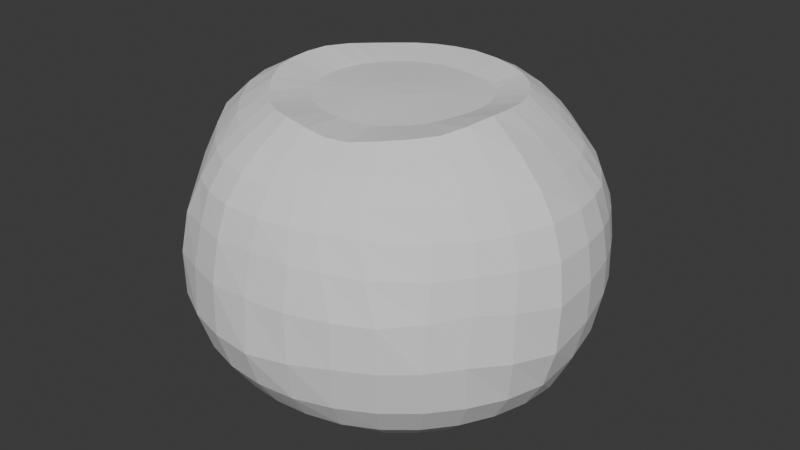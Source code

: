 # Source: blend.blend  (saved by Blender 4.1.24; exported with 4.5.12 LTS)
import bpy
from mathutils import Matrix  # noqa: F401  (used for matrix-valued properties, if any)

bpy.ops.wm.read_factory_settings(use_empty=True)
scene = bpy.context.scene
scene.name = 'Scene'

# ---- world
world_world = bpy.data.worlds.new('World'); scene.world = world_world
world_world.use_nodes = True; world_world.node_tree.nodes.clear()
_N = world_world.node_tree.nodes; _L = world_world.node_tree.links
n0 = _N.new('ShaderNodeOutputWorld'); n0.name = 'World Output'; n0.location = (300, 300)
n1 = _N.new('ShaderNodeBackground'); n1.name = 'Background'; n1.location = (10, 300)
n1.inputs[0].default_value = (0.05088, 0.05088, 0.05088, 1.0)
_L.new(n1.outputs[0], n0.inputs[0])
n0.is_active_output = True
world_world.color = (0.05088, 0.05088, 0.05088)
world_world.use_sun_shadow = False
world_world.sun_shadow_jitter_overblur = 0.0

# ---- meshes
me_x = bpy.data.meshes.new('球体')
me_x.from_pydata([(-0.02674, 0.5656, 0.6767), (-0.05159, 0.8197, 0.5019), (-0.04385, 0.9542, 0.2189), (-0.0402, 0.973, 0.01056), (-0.03778, 0.9559, -0.2046), (-0.03979, 0.8125, -0.5), (0.06656, 0.1147, 0.6588), (0.1219, 0.3631, 0.6463), (0.1239, 0.5203, 0.6859), (0.1283, 0.673, 0.6102), (0.1584, 0.8077, 0.5048), (0.1786, 0.9006, 0.3676), (0.1906, 0.9589, 0.1944), (0.1971, 0.9791, 0.0003812), (0.2108, 0.943, -0.1987), (0.2064, 0.8834, -0.3649), (0.1934, 0.7949, -0.4918), (0.1819, 0.6867, -0.5859), (0.1455, 0.5528, -0.6743), (0.08275, 0.3796, -0.6422), (0.03806, 0.1913, -0.6184), (0.08298, 0.1116, 0.6586), (0.1895, 0.3418, 0.6466), (0.2471, 0.472, 0.6864), (0.3168, 0.5996, 0.5931), (0.3698, 0.6926, 0.4897), (0.3959, 0.787, 0.3598), (0.4218, 0.854, 0.1631), (0.432, 0.8628, -0.01187), (0.4282, 0.8453, -0.1723), (0.4083, 0.8031, -0.3353), (0.3605, 0.7475, -0.4813), (0.3197, 0.6516, -0.5753), (0.25, 0.5266, -0.666), (0.156, 0.36, -0.6403), (0.07466, 0.1802, -0.6184), (0.0968, 0.105, 0.6585), (0.2433, 0.313, 0.6466), (0.3285, 0.4307, 0.6827), (0.4237, 0.5248, 0.5829), (0.488, 0.5895, 0.487), (0.5366, 0.6741, 0.3502), (0.5805, 0.7483, 0.1347), (0.5878, 0.7535, -0.02608), (0.5804, 0.7424, -0.1602), (0.5443, 0.725, -0.3137), (0.4834, 0.6815, -0.4751), (0.4223, 0.5967, -0.5753), (0.3362, 0.4805, -0.666), (0.2206, 0.3254, -0.6403), (0.1084, 0.1622, -0.6184), (0.1083, 0.09562, 0.6585), (0.2905, 0.2743, 0.6466), (0.3957, 0.3755, 0.6827), (0.5083, 0.4486, 0.5773), (0.5807, 0.498, 0.4826), (0.6411, 0.5709, 0.3517), (0.6944, 0.6354, 0.1418), (0.6946, 0.6588, -0.02189), (0.6835, 0.6578, -0.1602), (0.6496, 0.6386, -0.3137), (0.5878, 0.5958, -0.4751), (0.5122, 0.523, -0.5753), (0.4117, 0.4186, -0.666), (0.2774, 0.2788, -0.6403), (0.1379, 0.1379, -0.6184), (0.1177, 0.08414, 0.6585), (0.3293, 0.2271, 0.6466), (0.452, 0.3073, 0.6817), (0.5792, 0.3558, 0.5677), (0.6802, 0.3979, 0.4619), (0.7443, 0.4461, 0.338), (0.7862, 0.4884, 0.1548), (0.7828, 0.5277, -0.00584), (0.7688, 0.5484, -0.155), (0.736, 0.5333, -0.3137), (0.6734, 0.4915, -0.4751), (0.5865, 0.423, -0.5875), (0.4711, 0.3356, -0.6745), (0.3224, 0.2196, -0.6422), (0.1622, 0.1084, -0.6184), (0.1247, 0.07104, 0.6585), (0.3581, 0.1732, 0.6466), (0.4936, 0.2302, 0.6808), (0.6258, 0.2685, 0.5636), (0.7321, 0.2918, 0.4584), (0.8242, 0.3194, 0.3337), (0.8559, 0.3473, 0.1797), (0.8583, 0.3824, 0.0261), (0.8463, 0.4111, -0.1366), (0.8143, 0.3987, -0.3132), (0.7471, 0.3557, -0.4846), (0.6478, 0.2969, -0.6025), (0.5154, 0.2271, -0.6926), (0.3545, 0.1485, -0.6461), (0.1802, 0.07466, -0.6184), (0.129, 0.05683, 0.6585), (0.3758, 0.1148, 0.6466), (0.5195, 0.1471, 0.6798), (0.652, 0.1822, 0.5635), (0.7616, 0.1944, 0.4584), (0.8621, 0.1972, 0.3421), (0.9107, 0.2062, 0.2065), (0.9242, 0.2279, 0.0529), (0.9152, 0.249, -0.1237), (0.8832, 0.2237, -0.3124), (0.8089, 0.1782, -0.5001), (0.6918, 0.1452, -0.6195), (0.5449, 0.109, -0.7051), (0.3753, 0.07466, -0.6475), (0.1913, 0.03806, -0.6184), (0.1299, 0.04144, 0.6586), (0.3819, 0.04763, 0.6472), (0.5348, 0.04523, 0.6863), (0.679, 0.06513, 0.5712), (0.7878, 0.06412, 0.4679), (0.8909, 0.0415, 0.3491), (0.9415, 0.03572, 0.2122), (0.964, 0.03991, 0.0461), (0.957, 0.04862, -0.1507), (0.9143, 0.02845, -0.3379), (0.8313, 0.001166, -0.5119), (0.7071, 1.49e-08, -0.6239), (0.5556, -5.215e-08, -0.7056), (0.3827, -2.235e-08, -0.6475), (0.1951, -1.118e-08, -0.6184), (0.1267, 0.02476, 0.6588), (0.3756, -0.03324, 0.6484), (0.5401, -0.08562, 0.6949), (0.7015, -0.1217, 0.5858), (0.8117, -0.1428, 0.4782), (0.8925, -0.1594, 0.3614), (0.9421, -0.1692, 0.214), (0.9675, -0.1821, 0.02893), (0.9606, -0.1876, -0.1898), (0.9061, -0.1801, -0.3685), (0.8155, -0.1622, -0.5135), (0.6935, -0.1379, -0.6239), (0.5449, -0.1084, -0.7056), (0.3753, -0.07466, -0.6475), (0.1913, -0.03806, -0.6184), (0.1195, 0.007386, 0.6591), (0.3554, -0.1246, 0.6485), (0.5189, -0.2247, 0.6865), (0.6628, -0.2757, 0.5755), (0.7556, -0.3128, 0.4704), (0.8237, -0.3369, 0.36), (0.8664, -0.352, 0.2238), (0.8834, -0.3776, 0.05584), (0.888, -0.3884, -0.1678), (0.8535, -0.3536, -0.3687), (0.7682, -0.3182, -0.5135), (0.6533, -0.2706, -0.6239), (0.5133, -0.2126, -0.7056), (0.3536, -0.1464, -0.6475), (0.1798, -0.07515, -0.6184), (0.1088, -0.009982, 0.6595), (0.3218, -0.2127, 0.6458), (0.4716, -0.3345, 0.6702), (0.5985, -0.3995, 0.5695), (0.6806, -0.452, 0.4687), (0.7439, -0.4706, 0.358), (0.778, -0.4934, 0.2315), (0.7864, -0.5275, 0.07815), (0.7885, -0.5552, -0.1441), (0.7667, -0.5144, -0.3649), (0.6913, -0.4619, -0.5135), (0.5879, -0.3928, -0.6239), (0.4619, -0.3087, -0.7056), (0.3182, -0.2126, -0.6475), (0.1601, -0.1106, -0.6186), (0.09489, -0.02654, 0.66), (0.2756, -0.2788, 0.6443), (0.3979, -0.4276, 0.665), (0.4767, -0.5353, 0.5679), (0.5528, -0.5826, 0.4736), (0.6229, -0.6097, 0.3624), (0.6692, -0.6363, 0.2284), (0.6856, -0.6663, 0.06833), (0.677, -0.6938, -0.147), (0.6524, -0.6536, -0.3649), (0.5879, -0.5879, -0.5135), (0.5, -0.5, -0.6239), (0.3928, -0.3928, -0.7056), (0.2681, -0.2718, -0.6476), (0.1335, -0.1427, -0.619), (0.07831, -0.04145, 0.6605), (0.216, -0.3299, 0.6428), (0.2992, -0.5043, 0.6549), (0.3468, -0.6269, 0.5631), (0.3787, -0.7066, 0.4785), (0.4237, -0.7588, 0.3732), (0.4785, -0.793, 0.2355), (0.5396, -0.8077, 0.05774), (0.5408, -0.8067, -0.1481), (0.5132, -0.7679, -0.3649), (0.4619, -0.6913, -0.5135), (0.3925, -0.5879, -0.6239), (0.3022, -0.4624, -0.705), (0.2043, -0.3218, -0.6478), (0.1014, -0.1699, -0.6194), (0.05969, -0.05395, 0.661), (0.1479, -0.3697, 0.6402), (0.1979, -0.5608, 0.643), (0.2381, -0.6804, 0.5578), (0.2507, -0.7638, 0.4766), (0.2748, -0.8219, 0.378), (0.3217, -0.8635, 0.2451), (0.384, -0.8882, 0.06247), (0.3859, -0.8895, -0.1481), (0.3543, -0.8528, -0.3649), (0.3138, -0.7658, -0.5148), (0.259, -0.6493, -0.6249), (0.1951, -0.5125, -0.7037), (0.1324, -0.3594, -0.6481), (0.06565, -0.1908, -0.6199), (0.03978, -0.06337, 0.6615), (0.07602, -0.3899, 0.6414), (0.1028, -0.5864, 0.6464), (0.1169, -0.7124, 0.5608), (0.1446, -0.796, 0.4766), (0.1569, -0.8577, 0.378), (0.1871, -0.9043, 0.2451), (0.1955, -0.945, 0.05801), (0.2045, -0.9509, -0.1699), (0.1788, -0.9045, -0.3698), (0.1477, -0.8024, -0.5195), (0.1158, -0.6802, -0.6265), (0.08585, -0.5411, -0.7024), (0.05752, -0.3829, -0.6484), (0.02813, -0.2043, -0.6203), (0.01933, -0.06922, 0.6619), (-0.001637, -0.3941, 0.6445), (-0.003299, -0.588, 0.662), (0.0008257, -0.7218, 0.5715), (0.01394, -0.8117, 0.4841), (0.01014, -0.8799, 0.3799), (0.00775, -0.9227, 0.2515), (0.004053, -0.9646, 0.06145), (-0.0002227, -0.9805, -0.1923), (-0.001977, -0.9195, -0.3717), (-0.01141, -0.8117, -0.5222), (-0.01731, -0.6882, -0.6273), (-0.01731, -0.5501, -0.7017), (-0.01588, -0.3918, -0.6487), (-0.00956, -0.2098, -0.6206), (-0.0008604, -0.07122, 0.6622), (-0.07643, -0.3865, 0.6453), (-0.1116, -0.5744, 0.6722), (-0.1306, -0.7107, 0.5845), (-0.1463, -0.8068, 0.4961), (-0.1671, -0.88, 0.3826), (-0.1789, -0.9255, 0.2423), (-0.189, -0.9588, 0.04842), (-0.1911, -0.9612, -0.1906), (-0.1804, -0.9019, -0.3717), (-0.1641, -0.7967, -0.5222), (-0.143, -0.6758, -0.6273), (-0.116, -0.5404, -0.7017), (-0.08532, -0.3859, -0.6488), (-0.04611, -0.2069, -0.6207), (-0.02002, -0.0693, 0.6625), (-0.1463, -0.3651, 0.6455), (-0.2034, -0.5467, 0.6724), (-0.2449, -0.6781, 0.5881), (-0.2831, -0.7705, 0.4993), (-0.3116, -0.8392, 0.3829), (-0.3291, -0.8814, 0.2419), (-0.3558, -0.908, 0.04865), (-0.3743, -0.9056, -0.1906), (-0.3519, -0.8499, -0.3717), (-0.3109, -0.7521, -0.5222), (-0.2638, -0.6391, -0.6273), (-0.211, -0.5116, -0.7017), (-0.1507, -0.3661, -0.6488), (-0.08083, -0.1964, -0.6207), (-0.03743, -0.06362, 0.6627), (-0.2106, -0.3306, 0.6455), (-0.2874, -0.5018, 0.6724), (-0.3432, -0.6256, 0.5881), (-0.3987, -0.7087, 0.4993), (-0.4401, -0.7704, 0.3828), (-0.4993, -0.8085, 0.2211), (-0.5339, -0.8265, 0.024), (-0.5468, -0.8122, -0.1926), (-0.5102, -0.7652, -0.3716), (-0.4462, -0.6798, -0.5222), (-0.3752, -0.5796, -0.6273), (-0.2985, -0.4648, -0.7017), (-0.211, -0.3339, -0.6488), (-0.1128, -0.1793, -0.6207), (-0.05248, -0.0545, 0.6629), (-0.268, -0.2806, 0.647), (-0.3679, -0.4309, 0.6795), (-0.447, -0.5411, 0.5971), (-0.5007, -0.6247, 0.4981), (-0.566, -0.6538, 0.3619), (-0.6503, -0.6531, 0.1986), (-0.7219, -0.6515, -0.0001715), (-0.7185, -0.6362, -0.1793), (-0.6693, -0.6228, -0.3505), (-0.5729, -0.5831, -0.5184), (-0.4796, -0.4996, -0.6265), (-0.3752, -0.4019, -0.7017), (-0.2638, -0.2905, -0.6488), (-0.1409, -0.1563, -0.6207), (-0.06463, -0.04243, 0.663), (-0.3173, -0.2155, 0.65), (-0.4487, -0.328, 0.6947), (-0.5477, -0.4276, 0.6075), (-0.6232, -0.4992, 0.4972), (-0.7131, -0.5079, 0.3343), (-0.8078, -0.4847, 0.1579), (-0.8495, -0.4807, -0.01146), (-0.8365, -0.472, -0.1687), (-0.786, -0.4733, -0.3344), (-0.6909, -0.4579, -0.5084), (-0.5704, -0.3974, -0.6256), (-0.442, -0.3225, -0.7024), (-0.3081, -0.2356, -0.6487), (-0.1638, -0.1274, -0.6206), (-0.07124, -0.02642, 0.6629), (-0.3536, -0.1464, 0.651), (-0.5127, -0.2134, 0.7052), (-0.6433, -0.2805, 0.6204), (-0.7537, -0.3282, 0.5038), (-0.8503, -0.3385, 0.3226), (-0.9102, -0.3341, 0.1457), (-0.9247, -0.3401, -0.01147), (-0.9102, -0.3341, -0.1687), (-0.862, -0.3309, -0.3338), (-0.7799, -0.3062, -0.4804), (-0.6474, -0.2736, -0.62), (-0.4996, -0.2247, -0.7037), (-0.3434, -0.1686, -0.6484), (-0.1808, -0.09259, -0.6203), (-0.07407, -0.00879, 0.6627), (-0.3753, -0.07466, 0.651), (-0.5449, -0.1084, 0.7056), (-0.6935, -0.1379, 0.6239), (-0.8171, -0.1621, 0.5055), (-0.9086, -0.1774, 0.3207), (-0.9556, -0.1844, 0.1457), (-0.9709, -0.1875, -0.01147), (-0.9556, -0.1844, -0.1687), (-0.9102, -0.1754, -0.3113), (-0.829, -0.1613, -0.4594), (-0.6983, -0.138, -0.6118), (-0.5405, -0.1126, -0.7047), (-0.3679, -0.092, -0.6481), (-0.1914, -0.05334, -0.6199), (-0.07287, 0.009796, 0.6625), (-0.3827, 5.215e-08, 0.651), (-0.5556, 1.49e-07, 0.7056), (-0.7071, 2.98e-08, 0.6239), (-0.8328, -0.002143, 0.5055), (-0.9243, -0.01722, 0.3207), (-0.97, -0.02741, 0.1446), (-0.9836, -0.02433, -0.01394), (-0.9674, -0.02326, -0.1704), (-0.9195, -0.0196, -0.312), (-0.8371, -0.005127, -0.4573), (-0.7069, 0.01694, -0.6036), (-0.5556, 0.01509, -0.6969), (-0.3795, -0.007899, -0.6469), (-0.1951, -0.01145, -0.6194), (-0.06758, 0.02864, 0.6622), (-0.3753, 0.07466, 0.651), (-0.5447, 0.1093, 0.7051), (-0.6933, 0.1383, 0.6238), (-0.8171, 0.1578, 0.5055), (-0.9071, 0.1449, 0.3178), (-0.9392, 0.1471, 0.1244), (-0.9453, 0.16, -0.03357), (-0.9302, 0.1581, -0.1812), (-0.886, 0.1521, -0.3149), (-0.8085, 0.1618, -0.4519), (-0.6699, 0.1862, -0.5928), (-0.5301, 0.164, -0.6805), (-0.3771, 0.0927, -0.6439), (-0.1914, 0.03089, -0.619), (-0.05834, 0.04703, 0.6619), (-0.3538, 0.1494, 0.6499), (-0.5085, 0.2341, 0.6941), (-0.6392, 0.2963, 0.613), (-0.7587, 0.3283, 0.5097), (-0.854, 0.3265, 0.3371), (-0.8826, 0.3407, 0.1266), (-0.8818, 0.3602, -0.04839), (-0.8678, 0.3532, -0.2008), (-0.8269, 0.3328, -0.3371), (-0.7438, 0.3244, -0.4713), (-0.5939, 0.326, -0.5984), (-0.4912, 0.2733, -0.6717), (-0.3609, 0.1893, -0.6422), (-0.1806, 0.07187, -0.6187), (-0.04551, 0.06427, 0.6615), (-0.3197, 0.2229, 0.6467), (-0.4555, 0.3508, 0.6782), (-0.56, 0.4435, 0.5949), (-0.6529, 0.4983, 0.5019), (-0.7232, 0.5405, 0.3703), (-0.7571, 0.566, 0.1797), (-0.7793, 0.5687, -0.02254), (-0.7863, 0.5494, -0.2126), (-0.7457, 0.5179, -0.3648), (-0.6634, 0.473, -0.5004), (-0.546, 0.4152, -0.6017), (-0.4531, 0.3452, -0.6714), (-0.3344, 0.2548, -0.6419), (-0.1634, 0.1092, -0.6185), (-0.02962, 0.07973, 0.661), (-0.274, 0.2832, 0.6451), (-0.3932, 0.4361, 0.6707), (-0.4798, 0.5468, 0.5852), (-0.5507, 0.6177, 0.4962), (-0.6029, 0.6696, 0.3712), (-0.631, 0.6965, 0.1987), (-0.6603, 0.6987, -0.001793), (-0.6771, 0.6837, -0.2109), (-0.6428, 0.648, -0.3679), (-0.5754, 0.5812, -0.5025), (-0.4836, 0.4912, -0.6017), (-0.4017, 0.4078, -0.6714), (-0.2967, 0.3007, -0.6419), (-0.1392, 0.1393, -0.6185), (-0.01143, 0.09285, 0.6605), (-0.2175, 0.3295, 0.6451), (-0.3195, 0.4966, 0.6707), (-0.3935, 0.6177, 0.5852), (-0.4491, 0.701, 0.4962), (-0.4907, 0.7624, 0.3773), (-0.5178, 0.7937, 0.2156), (-0.5401, 0.8057, 0.01601), (-0.5466, 0.7908, -0.2109), (-0.5193, 0.7493, -0.3679), (-0.4697, 0.6679, -0.5025), (-0.4076, 0.5536, -0.6017), (-0.3391, 0.4592, -0.6714), (-0.2508, 0.3384, -0.6419), (-0.1098, 0.1635, -0.6185), (0.008213, 0.1032, 0.66), (-0.1475, 0.3631, 0.6449), (-0.2354, 0.5416, 0.6707), (-0.295, 0.6703, 0.5852), (-0.3333, 0.7629, 0.4962), (-0.3618, 0.8317, 0.3796), (-0.3798, 0.8734, 0.2368), (-0.3929, 0.8895, 0.02662), (-0.3978, 0.8703, -0.2109), (-0.3785, 0.8246, -0.3679), (-0.3491, 0.7324, -0.5025), (-0.3208, 0.5999, -0.6017), (-0.2676, 0.4973, -0.6714), (-0.1985, 0.3664, -0.6419), (-0.07639, 0.1815, -0.6185), (0.02837, 0.1104, 0.6595), (-0.06046, 0.3804, 0.6442), (-0.1441, 0.5693, 0.6707), (-0.1881, 0.7027, 0.5852), (-0.2077, 0.801, 0.4962), (-0.2222, 0.874, 0.3796), (-0.2311, 0.919, 0.2383), (-0.2338, 0.9379, 0.02682), (-0.2362, 0.9193, -0.2109), (-0.2257, 0.871, -0.3679), (-0.2106, 0.7892, -0.4962), (-0.1888, 0.6682, -0.603), (-0.1602, 0.5341, -0.6805), (-0.1234, 0.3815, -0.6432), (-0.03884, 0.1918, -0.6184), (0.04811, 0.1143, 0.6591), (0.03327, 0.3791, 0.6446), (-0.05767, 0.712, 0.5949), (-0.04684, 0.9022, 0.3753), (-0.04028, 0.9011, -0.3682), (-0.01183, 0.7, -0.6009), (0.003136, 0.5594, -0.6861), (-0.01402, 0.3851, -0.645), (1.49e-08, 0.1951, -0.6184), (0.1292, 0.2, 0.6527), (0.09359, 0.2075, 0.6532), (0.1585, 0.186, 0.6525), (0.1825, 0.1663, 0.6525), (0.2023, 0.1422, 0.6525), (0.217, 0.1148, 0.6525), (0.226, 0.08498, 0.6525), (0.2279, 0.05221, 0.6527), (0.2218, 0.01562, 0.6532), (0.2079, -0.02346, 0.6539), (0.1867, -0.06314, 0.6547), (0.1586, -0.1011, 0.6556), (0.1247, -0.1348, 0.6563), (0.08639, -0.162, 0.657), (0.04543, -0.1809, 0.6575), (0.003718, -0.1903, 0.6579), (-0.03684, -0.1899, 0.6581), (-0.07458, -0.1802, 0.6582), (-0.1084, -0.1622, 0.6582), (-0.1379, -0.1379, 0.6582), (-0.1622, -0.1084, 0.6582), (-0.1802, -0.07466, 0.6582), (-0.1913, -0.03806, 0.6582), (-0.195, 5.313e-05, 0.6582), (-0.1897, 0.0388, 0.6581), (-0.1747, 0.07678, 0.6579), (-0.1505, 0.1123, 0.6575), (-0.118, 0.1439, 0.657), (-0.07895, 0.17, 0.6563), (-0.03571, 0.1897, 0.6556), (0.009124, 0.2026, 0.6547), (0.05298, 0.2085, 0.6539), (-0.0004395, -0.001117, -0.6185)], [], [(4, 3, 13, 14), (472, 511, 481, 7), (475, 4, 14, 15), (0, 472, 7, 8), (5, 475, 15, 16), (473, 0, 8, 9), (476, 5, 16, 17), (1, 473, 9, 10), (477, 476, 17, 18), (474, 1, 10, 11), (478, 477, 18, 19), (2, 474, 11, 12), (479, 478, 19, 20), (3, 2, 12, 13), (12, 11, 26, 27), (20, 19, 34, 35), (13, 12, 27, 28), (14, 13, 28, 29), (7, 481, 480, 22), (15, 14, 29, 30), (8, 7, 22, 23), (16, 15, 30, 31), (9, 8, 23, 24), (17, 16, 31, 32), (10, 9, 24, 25), (18, 17, 32, 33), (11, 10, 25, 26), (19, 18, 33, 34), (31, 30, 45, 46), (24, 23, 38, 39), (32, 31, 46, 47), (25, 24, 39, 40), (33, 32, 47, 48), (26, 25, 40, 41), (34, 33, 48, 49), (27, 26, 41, 42), (35, 34, 49, 50), (28, 27, 42, 43), (29, 28, 43, 44), (22, 480, 482, 37), (30, 29, 44, 45), (23, 22, 37, 38), (50, 49, 64, 65), (43, 42, 57, 58), (44, 43, 58, 59), (37, 482, 483, 52), (45, 44, 59, 60), (38, 37, 52, 53), (46, 45, 60, 61), (39, 38, 53, 54), (47, 46, 61, 62), (40, 39, 54, 55), (48, 47, 62, 63), (41, 40, 55, 56), (49, 48, 63, 64), (42, 41, 56, 57), (62, 61, 76, 77), (55, 54, 69, 70), (63, 62, 77, 78), (56, 55, 70, 71), (64, 63, 78, 79), (57, 56, 71, 72), (65, 64, 79, 80), (58, 57, 72, 73), (59, 58, 73, 74), (52, 483, 484, 67), (60, 59, 74, 75), (53, 52, 67, 68), (61, 60, 75, 76), (54, 53, 68, 69), (74, 73, 88, 89), (67, 484, 485, 82), (75, 74, 89, 90), (68, 67, 82, 83), (76, 75, 90, 91), (69, 68, 83, 84), (77, 76, 91, 92), (70, 69, 84, 85), (78, 77, 92, 93), (71, 70, 85, 86), (79, 78, 93, 94), (72, 71, 86, 87), (80, 79, 94, 95), (73, 72, 87, 88), (85, 84, 99, 100), (93, 92, 107, 108), (86, 85, 100, 101), (94, 93, 108, 109), (87, 86, 101, 102), (95, 94, 109, 110), (88, 87, 102, 103), (89, 88, 103, 104), (82, 485, 486, 97), (90, 89, 104, 105), (83, 82, 97, 98), (91, 90, 105, 106), (84, 83, 98, 99), (92, 91, 106, 107), (104, 103, 118, 119), (97, 486, 487, 112), (105, 104, 119, 120), (98, 97, 112, 113), (106, 105, 120, 121), (99, 98, 113, 114), (107, 106, 121, 122), (100, 99, 114, 115), (108, 107, 122, 123), (101, 100, 115, 116), (109, 108, 123, 124), (102, 101, 116, 117), (110, 109, 124, 125), (103, 102, 117, 118), (123, 122, 137, 138), (116, 115, 130, 131), (124, 123, 138, 139), (117, 116, 131, 132), (125, 124, 139, 140), (118, 117, 132, 133), (119, 118, 133, 134), (112, 487, 488, 127), (120, 119, 134, 135), (113, 112, 127, 128), (121, 120, 135, 136), (114, 113, 128, 129), (122, 121, 136, 137), (115, 114, 129, 130), (127, 488, 489, 142), (135, 134, 149, 150), (128, 127, 142, 143), (136, 135, 150, 151), (129, 128, 143, 144), (137, 136, 151, 152), (130, 129, 144, 145), (138, 137, 152, 153), (131, 130, 145, 146), (139, 138, 153, 154), (132, 131, 146, 147), (140, 139, 154, 155), (133, 132, 147, 148), (134, 133, 148, 149), (146, 145, 160, 161), (154, 153, 168, 169), (147, 146, 161, 162), (155, 154, 169, 170), (148, 147, 162, 163), (149, 148, 163, 164), (142, 489, 490, 157), (150, 149, 164, 165), (143, 142, 157, 158), (151, 150, 165, 166), (144, 143, 158, 159), (152, 151, 166, 167), (145, 144, 159, 160), (153, 152, 167, 168), (165, 164, 179, 180), (158, 157, 172, 173), (166, 165, 180, 181), (159, 158, 173, 174), (167, 166, 181, 182), (160, 159, 174, 175), (168, 167, 182, 183), (161, 160, 175, 176), (169, 168, 183, 184), (162, 161, 176, 177), (170, 169, 184, 185), (163, 162, 177, 178), (164, 163, 178, 179), (157, 490, 491, 172), (184, 183, 198, 199), (177, 176, 191, 192), (185, 184, 199, 200), (178, 177, 192, 193), (179, 178, 193, 194), (172, 491, 492, 187), (180, 179, 194, 195), (173, 172, 187, 188), (181, 180, 195, 196), (174, 173, 188, 189), (182, 181, 196, 197), (175, 174, 189, 190), (183, 182, 197, 198), (176, 175, 190, 191), (196, 195, 210, 211), (189, 188, 203, 204), (197, 196, 211, 212), (190, 189, 204, 205), (198, 197, 212, 213), (191, 190, 205, 206), (199, 198, 213, 214), (192, 191, 206, 207), (200, 199, 214, 215), (193, 192, 207, 208), (194, 193, 208, 209), (187, 492, 493, 202), (195, 194, 209, 210), (188, 187, 202, 203), (215, 214, 229, 230), (208, 207, 222, 223), (209, 208, 223, 224), (202, 493, 494, 217), (210, 209, 224, 225), (203, 202, 217, 218), (211, 210, 225, 226), (204, 203, 218, 219), (212, 211, 226, 227), (205, 204, 219, 220), (213, 212, 227, 228), (206, 205, 220, 221), (214, 213, 228, 229), (207, 206, 221, 222), (219, 218, 233, 234), (227, 226, 241, 242), (220, 219, 234, 235), (228, 227, 242, 243), (221, 220, 235, 236), (229, 228, 243, 244), (222, 221, 236, 237), (230, 229, 244, 245), (223, 222, 237, 238), (224, 223, 238, 239), (217, 494, 495, 232), (225, 224, 239, 240), (218, 217, 232, 233), (226, 225, 240, 241), (238, 237, 252, 253), (239, 238, 253, 254), (232, 495, 496, 247), (240, 239, 254, 255), (233, 232, 247, 248), (241, 240, 255, 256), (234, 233, 248, 249), (242, 241, 256, 257), (235, 234, 249, 250), (243, 242, 257, 258), (236, 235, 250, 251), (244, 243, 258, 259), (237, 236, 251, 252), (245, 244, 259, 260), (257, 256, 271, 272), (250, 249, 264, 265), (258, 257, 272, 273), (251, 250, 265, 266), (259, 258, 273, 274), (252, 251, 266, 267), (260, 259, 274, 275), (253, 252, 267, 268), (254, 253, 268, 269), (247, 496, 497, 262), (255, 254, 269, 270), (248, 247, 262, 263), (256, 255, 270, 271), (249, 248, 263, 264), (269, 268, 283, 284), (262, 497, 498, 277), (270, 269, 284, 285), (263, 262, 277, 278), (271, 270, 285, 286), (264, 263, 278, 279), (272, 271, 286, 287), (265, 264, 279, 280), (273, 272, 287, 288), (266, 265, 280, 281), (274, 273, 288, 289), (267, 266, 281, 282), (275, 274, 289, 290), (268, 267, 282, 283), (280, 279, 294, 295), (288, 287, 302, 303), (281, 280, 295, 296), (289, 288, 303, 304), (282, 281, 296, 297), (290, 289, 304, 305), (283, 282, 297, 298), (284, 283, 298, 299), (277, 498, 499, 292), (285, 284, 299, 300), (278, 277, 292, 293), (286, 285, 300, 301), (279, 278, 293, 294), (287, 286, 301, 302), (299, 298, 313, 314), (292, 499, 500, 307), (300, 299, 314, 315), (293, 292, 307, 308), (301, 300, 315, 316), (294, 293, 308, 309), (302, 301, 316, 317), (295, 294, 309, 310), (303, 302, 317, 318), (296, 295, 310, 311), (304, 303, 318, 319), (297, 296, 311, 312), (305, 304, 319, 320), (298, 297, 312, 313), (318, 317, 332, 333), (311, 310, 325, 326), (319, 318, 333, 334), (312, 311, 326, 327), (320, 319, 334, 335), (313, 312, 327, 328), (314, 313, 328, 329), (307, 500, 501, 322), (315, 314, 329, 330), (308, 307, 322, 323), (316, 315, 330, 331), (309, 308, 323, 324), (317, 316, 331, 332), (310, 309, 324, 325), (330, 329, 344, 345), (323, 322, 337, 338), (331, 330, 345, 346), (324, 323, 338, 339), (332, 331, 346, 347), (325, 324, 339, 340), (333, 332, 347, 348), (326, 325, 340, 341), (334, 333, 348, 349), (327, 326, 341, 342), (335, 334, 349, 350), (328, 327, 342, 343), (329, 328, 343, 344), (322, 501, 502, 337), (349, 348, 363, 364), (342, 341, 356, 357), (350, 349, 364, 365), (343, 342, 357, 358), (344, 343, 358, 359), (337, 502, 503, 352), (345, 344, 359, 360), (338, 337, 352, 353), (346, 345, 360, 361), (339, 338, 353, 354), (347, 346, 361, 362), (340, 339, 354, 355), (348, 347, 362, 363), (341, 340, 355, 356), (353, 352, 367, 368), (361, 360, 375, 376), (354, 353, 368, 369), (362, 361, 376, 377), (355, 354, 369, 370), (363, 362, 377, 378), (356, 355, 370, 371), (364, 363, 378, 379), (357, 356, 371, 372), (365, 364, 379, 380), (358, 357, 372, 373), (359, 358, 373, 374), (352, 503, 504, 367), (360, 359, 374, 375), (372, 371, 386, 387), (380, 379, 394, 395), (373, 372, 387, 388), (374, 373, 388, 389), (367, 504, 505, 382), (375, 374, 389, 390), (368, 367, 382, 383), (376, 375, 390, 391), (369, 368, 383, 384), (377, 376, 391, 392), (370, 369, 384, 385), (378, 377, 392, 393), (371, 370, 385, 386), (379, 378, 393, 394), (391, 390, 405, 406), (384, 383, 398, 399), (392, 391, 406, 407), (385, 384, 399, 400), (393, 392, 407, 408), (386, 385, 400, 401), (394, 393, 408, 409), (387, 386, 401, 402), (395, 394, 409, 410), (388, 387, 402, 403), (389, 388, 403, 404), (382, 505, 506, 397), (390, 389, 404, 405), (383, 382, 397, 398), (410, 409, 424, 425), (403, 402, 417, 418), (404, 403, 418, 419), (397, 506, 507, 412), (405, 404, 419, 420), (398, 397, 412, 413), (406, 405, 420, 421), (399, 398, 413, 414), (407, 406, 421, 422), (400, 399, 414, 415), (408, 407, 422, 423), (401, 400, 415, 416), (409, 408, 423, 424), (402, 401, 416, 417), (414, 413, 428, 429), (422, 421, 436, 437), (415, 414, 429, 430), (423, 422, 437, 438), (416, 415, 430, 431), (424, 423, 438, 439), (417, 416, 431, 432), (425, 424, 439, 440), (418, 417, 432, 433), (419, 418, 433, 434), (412, 507, 508, 427), (420, 419, 434, 435), (413, 412, 427, 428), (421, 420, 435, 436), (433, 432, 447, 448), (512, 185, 200, 215), (434, 433, 448, 449), (427, 508, 509, 442), (435, 434, 449, 450), (428, 427, 442, 443), (436, 435, 450, 451), (429, 428, 443, 444), (437, 436, 451, 452), (430, 429, 444, 445), (438, 437, 452, 453), (431, 430, 445, 446), (439, 438, 453, 454), (432, 431, 446, 447), (440, 439, 454, 455), (452, 451, 466, 467), (445, 444, 459, 460), (453, 452, 467, 468), (446, 445, 460, 461), (454, 453, 468, 469), (447, 446, 461, 462), (455, 454, 469, 470), (448, 447, 462, 463), (21, 6, 471, 456, 441, 426, 411, 396, 381, 366, 351, 336, 321, 306, 291, 276, 261, 246, 231, 216, 201, 186, 171, 156, 141, 126, 111, 96, 81, 66, 51, 36), (455, 512, 425, 440), (449, 448, 463, 464), (442, 509, 510, 457), (450, 449, 464, 465), (443, 442, 457, 458), (451, 450, 465, 466), (444, 443, 458, 459), (464, 463, 3, 4), (457, 510, 511, 472), (465, 464, 4, 475), (458, 457, 472, 0), (466, 465, 475, 5), (459, 458, 0, 473), (467, 466, 5, 476), (460, 459, 473, 1), (468, 467, 476, 477), (461, 460, 1, 474), (469, 468, 477, 478), (462, 461, 474, 2), (470, 469, 478, 479), (463, 462, 2, 3), (6, 21, 480, 481), (21, 36, 482, 480), (36, 51, 483, 482), (51, 66, 484, 483), (66, 81, 485, 484), (81, 96, 486, 485), (96, 111, 487, 486), (111, 126, 488, 487), (126, 141, 489, 488), (141, 156, 490, 489), (156, 171, 491, 490), (171, 186, 492, 491), (186, 201, 493, 492), (201, 216, 494, 493), (216, 231, 495, 494), (231, 246, 496, 495), (246, 261, 497, 496), (261, 276, 498, 497), (276, 291, 499, 498), (291, 306, 500, 499), (306, 321, 501, 500), (321, 336, 502, 501), (336, 351, 503, 502), (351, 366, 504, 503), (366, 381, 505, 504), (381, 396, 506, 505), (396, 411, 507, 506), (411, 426, 508, 507), (426, 441, 509, 508), (441, 456, 510, 509), (456, 471, 511, 510), (471, 6, 481, 511), (512, 35, 50, 65), (512, 215, 230, 245), (470, 479, 512, 455), (512, 245, 260, 275), (512, 275, 290, 305), (479, 20, 35, 512), (512, 305, 320, 335), (512, 65, 80, 95), (512, 335, 350, 365), (512, 95, 110, 125), (512, 365, 380, 395), (512, 125, 140, 155), (425, 512, 395, 410), (185, 512, 155, 170)])
_uv = me_x.uv_layers.new(name='UV 贴图')
_uv.uv.foreach_set('vector', [0.75, 0.4375, 0.75, 0.5, 0.7188, 0.5, 0.7188, 0.4375, 0.75, 0.875, 0.75, 0.9375, 0.7188, 0.9375, 0.7188, 0.875, 0.75, 0.375, 0.75, 0.4375, 0.7188, 0.4375, 0.7188, 0.375, 0.75, 0.8125, 0.75, 0.875, 0.7188, 0.875, 0.7188, 0.8125, 0.75, 0.3125, 0.75, 0.375, 0.7188, 0.375, 0.7188, 0.3125, 0.75, 0.75, 0.75, 0.8125, 0.7188, 0.8125, 0.7188, 0.75, 0.75, 0.25, 0.75, 0.3125, 0.7188, 0.3125, 0.7188, 0.25, 0.75, 0.6875, 0.75, 0.75, 0.7188, 0.75, 0.7188, 0.6875, 0.75, 0.1875, 0.75, 0.25, 0.7188, 0.25, 0.7188, 0.1875, 0.75, 0.625, 0.75, 0.6875, 0.7188, 0.6875, 0.7188, 0.625, 0.75, 0.125, 0.75, 0.1875, 0.7188, 0.1875, 0.7188, 0.125, 0.75, 0.5625, 0.75, 0.625, 0.7188, 0.625, 0.7188, 0.5625, 0.75, 0.0625, 0.75, 0.125, 0.7188, 0.125, 0.7188, 0.0625, 0.75, 0.5, 0.75, 0.5625, 0.7188, 0.5625, 0.7188, 0.5, 0.7188, 0.5625, 0.7188, 0.625, 0.6875, 0.625, 0.6875, 0.5625, 0.7188, 0.0625, 0.7188, 0.125, 0.6875, 0.125, 0.6875, 0.0625, 0.7188, 0.5, 0.7188, 0.5625, 0.6875, 0.5625, 0.6875, 0.5, 0.7188, 0.4375, 0.7188, 0.5, 0.6875, 0.5, 0.6875, 0.4375, 0.7188, 0.875, 0.7188, 0.9375, 0.6875, 0.9375, 0.6875, 0.875, 0.7188, 0.375, 0.7188, 0.4375, 0.6875, 0.4375, 0.6875, 0.375, 0.7188, 0.8125, 0.7188, 0.875, 0.6875, 0.875, 0.6875, 0.8125, 0.7188, 0.3125, 0.7188, 0.375, 0.6875, 0.375, 0.6875, 0.3125, 0.7188, 0.75, 0.7188, 0.8125, 0.6875, 0.8125, 0.6875, 0.75, 0.7188, 0.25, 0.7188, 0.3125, 0.6875, 0.3125, 0.6875, 0.25, 0.7188, 0.6875, 0.7188, 0.75, 0.6875, 0.75, 0.6875, 0.6875, 0.7188, 0.1875, 0.7188, 0.25, 0.6875, 0.25, 0.6875, 0.1875, 0.7188, 0.625, 0.7188, 0.6875, 0.6875, 0.6875, 0.6875, 0.625, 0.7188, 0.125, 0.7188, 0.1875, 0.6875, 0.1875, 0.6875, 0.125, 0.6875, 0.3125, 0.6875, 0.375, 0.6562, 0.375, 0.6562, 0.3125, 0.6875, 0.75, 0.6875, 0.8125, 0.6562, 0.8125, 0.6562, 0.75, 0.6875, 0.25, 0.6875, 0.3125, 0.6562, 0.3125, 0.6562, 0.25, 0.6875, 0.6875, 0.6875, 0.75, 0.6562, 0.75, 0.6562, 0.6875, 0.6875, 0.1875, 0.6875, 0.25, 0.6562, 0.25, 0.6562, 0.1875, 0.6875, 0.625, 0.6875, 0.6875, 0.6562, 0.6875, 0.6562, 0.625, 0.6875, 0.125, 0.6875, 0.1875, 0.6562, 0.1875, 0.6562, 0.125, 0.6875, 0.5625, 0.6875, 0.625, 0.6562, 0.625, 0.6562, 0.5625, 0.6875, 0.0625, 0.6875, 0.125, 0.6562, 0.125, 0.6562, 0.0625, 0.6875, 0.5, 0.6875, 0.5625, 0.6562, 0.5625, 0.6562, 0.5, 0.6875, 0.4375, 0.6875, 0.5, 0.6562, 0.5, 0.6562, 0.4375, 0.6875, 0.875, 0.6875, 0.9375, 0.6562, 0.9375, 0.6562, 0.875, 0.6875, 0.375, 0.6875, 0.4375, 0.6562, 0.4375, 0.6562, 0.375, 0.6875, 0.8125, 0.6875, 0.875, 0.6562, 0.875, 0.6562, 0.8125, 0.6562, 0.0625, 0.6562, 0.125, 0.625, 0.125, 0.625, 0.0625, 0.6562, 0.5, 0.6562, 0.5625, 0.625, 0.5625, 0.625, 0.5, 0.6562, 0.4375, 0.6562, 0.5, 0.625, 0.5, 0.625, 0.4375, 0.6562, 0.875, 0.6562, 0.9375, 0.625, 0.9375, 0.625, 0.875, 0.6562, 0.375, 0.6562, 0.4375, 0.625, 0.4375, 0.625, 0.375, 0.6562, 0.8125, 0.6562, 0.875, 0.625, 0.875, 0.625, 0.8125, 0.6562, 0.3125, 0.6562, 0.375, 0.625, 0.375, 0.625, 0.3125, 0.6562, 0.75, 0.6562, 0.8125, 0.625, 0.8125, 0.625, 0.75, 0.6562, 0.25, 0.6562, 0.3125, 0.625, 0.3125, 0.625, 0.25, 0.6562, 0.6875, 0.6562, 0.75, 0.625, 0.75, 0.625, 0.6875, 0.6562, 0.1875, 0.6562, 0.25, 0.625, 0.25, 0.625, 0.1875, 0.6562, 0.625, 0.6562, 0.6875, 0.625, 0.6875, 0.625, 0.625, 0.6562, 0.125, 0.6562, 0.1875, 0.625, 0.1875, 0.625, 0.125, 0.6562, 0.5625, 0.6562, 0.625, 0.625, 0.625, 0.625, 0.5625, 0.625, 0.25, 0.625, 0.3125, 0.5938, 0.3125, 0.5938, 0.25, 0.625, 0.6875, 0.625, 0.75, 0.5938, 0.75, 0.5938, 0.6875, 0.625, 0.1875, 0.625, 0.25, 0.5938, 0.25, 0.5938, 0.1875, 0.625, 0.625, 0.625, 0.6875, 0.5938, 0.6875, 0.5938, 0.625, 0.625, 0.125, 0.625, 0.1875, 0.5938, 0.1875, 0.5938, 0.125, 0.625, 0.5625, 0.625, 0.625, 0.5938, 0.625, 0.5938, 0.5625, 0.625, 0.0625, 0.625, 0.125, 0.5938, 0.125, 0.5938, 0.0625, 0.625, 0.5, 0.625, 0.5625, 0.5938, 0.5625, 0.5938, 0.5, 0.625, 0.4375, 0.625, 0.5, 0.5938, 0.5, 0.5938, 0.4375, 0.625, 0.875, 0.625, 0.9375, 0.5938, 0.9375, 0.5938, 0.875, 0.625, 0.375, 0.625, 0.4375, 0.5938, 0.4375, 0.5938, 0.375, 0.625, 0.8125, 0.625, 0.875, 0.5938, 0.875, 0.5938, 0.8125, 0.625, 0.3125, 0.625, 0.375, 0.5938, 0.375, 0.5938, 0.3125, 0.625, 0.75, 0.625, 0.8125, 0.5938, 0.8125, 0.5938, 0.75, 0.5938, 0.4375, 0.5938, 0.5, 0.5625, 0.5, 0.5625, 0.4375, 0.5938, 0.875, 0.5938, 0.9375, 0.5625, 0.9375, 0.5625, 0.875, 0.5938, 0.375, 0.5938, 0.4375, 0.5625, 0.4375, 0.5625, 0.375, 0.5938, 0.8125, 0.5938, 0.875, 0.5625, 0.875, 0.5625, 0.8125, 0.5938, 0.3125, 0.5938, 0.375, 0.5625, 0.375, 0.5625, 0.3125, 0.5938, 0.75, 0.5938, 0.8125, 0.5625, 0.8125, 0.5625, 0.75, 0.5938, 0.25, 0.5938, 0.3125, 0.5625, 0.3125, 0.5625, 0.25, 0.5938, 0.6875, 0.5938, 0.75, 0.5625, 0.75, 0.5625, 0.6875, 0.5938, 0.1875, 0.5938, 0.25, 0.5625, 0.25, 0.5625, 0.1875, 0.5938, 0.625, 0.5938, 0.6875, 0.5625, 0.6875, 0.5625, 0.625, 0.5938, 0.125, 0.5938, 0.1875, 0.5625, 0.1875, 0.5625, 0.125, 0.5938, 0.5625, 0.5938, 0.625, 0.5625, 0.625, 0.5625, 0.5625, 0.5938, 0.0625, 0.5938, 0.125, 0.5625, 0.125, 0.5625, 0.0625, 0.5938, 0.5, 0.5938, 0.5625, 0.5625, 0.5625, 0.5625, 0.5, 0.5625, 0.6875, 0.5625, 0.75, 0.5312, 0.75, 0.5312, 0.6875, 0.5625, 0.1875, 0.5625, 0.25, 0.5312, 0.25, 0.5312, 0.1875, 0.5625, 0.625, 0.5625, 0.6875, 0.5312, 0.6875, 0.5312, 0.625, 0.5625, 0.125, 0.5625, 0.1875, 0.5312, 0.1875, 0.5312, 0.125, 0.5625, 0.5625, 0.5625, 0.625, 0.5312, 0.625, 0.5312, 0.5625, 0.5625, 0.0625, 0.5625, 0.125, 0.5312, 0.125, 0.5312, 0.0625, 0.5625, 0.5, 0.5625, 0.5625, 0.5312, 0.5625, 0.5312, 0.5, 0.5625, 0.4375, 0.5625, 0.5, 0.5312, 0.5, 0.5312, 0.4375, 0.5625, 0.875, 0.5625, 0.9375, 0.5312, 0.9375, 0.5312, 0.875, 0.5625, 0.375, 0.5625, 0.4375, 0.5312, 0.4375, 0.5312, 0.375, 0.5625, 0.8125, 0.5625, 0.875, 0.5312, 0.875, 0.5312, 0.8125, 0.5625, 0.3125, 0.5625, 0.375, 0.5312, 0.375, 0.5312, 0.3125, 0.5625, 0.75, 0.5625, 0.8125, 0.5312, 0.8125, 0.5312, 0.75, 0.5625, 0.25, 0.5625, 0.3125, 0.5312, 0.3125, 0.5312, 0.25, 0.5312, 0.4375, 0.5312, 0.5, 0.5, 0.5, 0.5, 0.4375, 0.5312, 0.875, 0.5312, 0.9375, 0.5, 0.9375, 0.5, 0.875, 0.5312, 0.375, 0.5312, 0.4375, 0.5, 0.4375, 0.5, 0.375, 0.5312, 0.8125, 0.5312, 0.875, 0.5, 0.875, 0.5, 0.8125, 0.5312, 0.3125, 0.5312, 0.375, 0.5, 0.375, 0.5, 0.3125, 0.5312, 0.75, 0.5312, 0.8125, 0.5, 0.8125, 0.5, 0.75, 0.5312, 0.25, 0.5312, 0.3125, 0.5, 0.3125, 0.5, 0.25, 0.5312, 0.6875, 0.5312, 0.75, 0.5, 0.75, 0.5, 0.6875, 0.5312, 0.1875, 0.5312, 0.25, 0.5, 0.25, 0.5, 0.1875, 0.5312, 0.625, 0.5312, 0.6875, 0.5, 0.6875, 0.5, 0.625, 0.5312, 0.125, 0.5312, 0.1875, 0.5, 0.1875, 0.5, 0.125, 0.5312, 0.5625, 0.5312, 0.625, 0.5, 0.625, 0.5, 0.5625, 0.5312, 0.0625, 0.5312, 0.125, 0.5, 0.125, 0.5, 0.0625, 0.5312, 0.5, 0.5312, 0.5625, 0.5, 0.5625, 0.5, 0.5, 0.5, 0.1875, 0.5, 0.25, 0.4688, 0.25, 0.4688, 0.1875, 0.5, 0.625, 0.5, 0.6875, 0.4688, 0.6875, 0.4688, 0.625, 0.5, 0.125, 0.5, 0.1875, 0.4688, 0.1875, 0.4688, 0.125, 0.5, 0.5625, 0.5, 0.625, 0.4688, 0.625, 0.4688, 0.5625, 0.5, 0.0625, 0.5, 0.125, 0.4688, 0.125, 0.4688, 0.0625, 0.5, 0.5, 0.5, 0.5625, 0.4688, 0.5625, 0.4687, 0.5, 0.5, 0.4375, 0.5, 0.5, 0.4687, 0.5, 0.4688, 0.4375, 0.5, 0.875, 0.5, 0.9375, 0.4688, 0.9375, 0.4688, 0.875, 0.5, 0.375, 0.5, 0.4375, 0.4688, 0.4375, 0.4688, 0.375, 0.5, 0.8125, 0.5, 0.875, 0.4688, 0.875, 0.4688, 0.8125, 0.5, 0.3125, 0.5, 0.375, 0.4688, 0.375, 0.4688, 0.3125, 0.5, 0.75, 0.5, 0.8125, 0.4688, 0.8125, 0.4688, 0.75, 0.5, 0.25, 0.5, 0.3125, 0.4688, 0.3125, 0.4688, 0.25, 0.5, 0.6875, 0.5, 0.75, 0.4688, 0.75, 0.4688, 0.6875, 0.4688, 0.875, 0.4688, 0.9375, 0.4375, 0.9375, 0.4375, 0.875, 0.4688, 0.375, 0.4688, 0.4375, 0.4375, 0.4375, 0.4375, 0.375, 0.4688, 0.8125, 0.4688, 0.875, 0.4375, 0.875, 0.4375, 0.8125, 0.4688, 0.3125, 0.4688, 0.375, 0.4375, 0.375, 0.4375, 0.3125, 0.4688, 0.75, 0.4688, 0.8125, 0.4375, 0.8125, 0.4375, 0.75, 0.4688, 0.25, 0.4688, 0.3125, 0.4375, 0.3125, 0.4375, 0.25, 0.4688, 0.6875, 0.4688, 0.75, 0.4375, 0.75, 0.4375, 0.6875, 0.4688, 0.1875, 0.4688, 0.25, 0.4375, 0.25, 0.4375, 0.1875, 0.4688, 0.625, 0.4688, 0.6875, 0.4375, 0.6875, 0.4375, 0.625, 0.4688, 0.125, 0.4688, 0.1875, 0.4375, 0.1875, 0.4375, 0.125, 0.4688, 0.5625, 0.4688, 0.625, 0.4375, 0.625, 0.4375, 0.5625, 0.4688, 0.0625, 0.4688, 0.125, 0.4375, 0.125, 0.4375, 0.0625, 0.4687, 0.5, 0.4688, 0.5625, 0.4375, 0.5625, 0.4375, 0.5, 0.4688, 0.4375, 0.4687, 0.5, 0.4375, 0.5, 0.4375, 0.4375, 0.4375, 0.625, 0.4375, 0.6875, 0.4062, 0.6875, 0.4062, 0.625, 0.4375, 0.125, 0.4375, 0.1875, 0.4062, 0.1875, 0.4062, 0.125, 0.4375, 0.5625, 0.4375, 0.625, 0.4062, 0.625, 0.4062, 0.5625, 0.4375, 0.0625, 0.4375, 0.125, 0.4062, 0.125, 0.4062, 0.0625, 0.4375, 0.5, 0.4375, 0.5625, 0.4062, 0.5625, 0.4062, 0.5, 0.4375, 0.4375, 0.4375, 0.5, 0.4062, 0.5, 0.4062, 0.4375, 0.4375, 0.875, 0.4375, 0.9375, 0.4062, 0.9375, 0.4062, 0.875, 0.4375, 0.375, 0.4375, 0.4375, 0.4062, 0.4375, 0.4062, 0.375, 0.4375, 0.8125, 0.4375, 0.875, 0.4062, 0.875, 0.4062, 0.8125, 0.4375, 0.3125, 0.4375, 0.375, 0.4062, 0.375, 0.4062, 0.3125, 0.4375, 0.75, 0.4375, 0.8125, 0.4062, 0.8125, 0.4062, 0.75, 0.4375, 0.25, 0.4375, 0.3125, 0.4062, 0.3125, 0.4062, 0.25, 0.4375, 0.6875, 0.4375, 0.75, 0.4062, 0.75, 0.4062, 0.6875, 0.4375, 0.1875, 0.4375, 0.25, 0.4062, 0.25, 0.4062, 0.1875, 0.4062, 0.375, 0.4062, 0.4375, 0.375, 0.4375, 0.375, 0.375, 0.4062, 0.8125, 0.4062, 0.875, 0.375, 0.875, 0.375, 0.8125, 0.4062, 0.3125, 0.4062, 0.375, 0.375, 0.375, 0.375, 0.3125, 0.4062, 0.75, 0.4062, 0.8125, 0.375, 0.8125, 0.375, 0.75, 0.4062, 0.25, 0.4062, 0.3125, 0.375, 0.3125, 0.375, 0.25, 0.4062, 0.6875, 0.4062, 0.75, 0.375, 0.75, 0.375, 0.6875, 0.4062, 0.1875, 0.4062, 0.25, 0.375, 0.25, 0.375, 0.1875, 0.4062, 0.625, 0.4062, 0.6875, 0.375, 0.6875, 0.375, 0.625, 0.4062, 0.125, 0.4062, 0.1875, 0.375, 0.1875, 0.375, 0.125, 0.4062, 0.5625, 0.4062, 0.625, 0.375, 0.625, 0.375, 0.5625, 0.4062, 0.0625, 0.4062, 0.125, 0.375, 0.125, 0.375, 0.0625, 0.4062, 0.5, 0.4062, 0.5625, 0.375, 0.5625, 0.375, 0.5, 0.4062, 0.4375, 0.4062, 0.5, 0.375, 0.5, 0.375, 0.4375, 0.4062, 0.875, 0.4062, 0.9375, 0.375, 0.9375, 0.375, 0.875, 0.375, 0.125, 0.375, 0.1875, 0.3438, 0.1875, 0.3438, 0.125, 0.375, 0.5625, 0.375, 0.625, 0.3438, 0.625, 0.3438, 0.5625, 0.375, 0.0625, 0.375, 0.125, 0.3438, 0.125, 0.3438, 0.0625, 0.375, 0.5, 0.375, 0.5625, 0.3438, 0.5625, 0.3437, 0.5, 0.375, 0.4375, 0.375, 0.5, 0.3437, 0.5, 0.3438, 0.4375, 0.375, 0.875, 0.375, 0.9375, 0.3438, 0.9375, 0.3438, 0.875, 0.375, 0.375, 0.375, 0.4375, 0.3438, 0.4375, 0.3438, 0.375, 0.375, 0.8125, 0.375, 0.875, 0.3438, 0.875, 0.3438, 0.8125, 0.375, 0.3125, 0.375, 0.375, 0.3438, 0.375, 0.3438, 0.3125, 0.375, 0.75, 0.375, 0.8125, 0.3438, 0.8125, 0.3438, 0.75, 0.375, 0.25, 0.375, 0.3125, 0.3438, 0.3125, 0.3438, 0.25, 0.375, 0.6875, 0.375, 0.75, 0.3438, 0.75, 0.3438, 0.6875, 0.375, 0.1875, 0.375, 0.25, 0.3438, 0.25, 0.3438, 0.1875, 0.375, 0.625, 0.375, 0.6875, 0.3438, 0.6875, 0.3438, 0.625, 0.3438, 0.3125, 0.3438, 0.375, 0.3125, 0.375, 0.3125, 0.3125, 0.3438, 0.75, 0.3438, 0.8125, 0.3125, 0.8125, 0.3125, 0.75, 0.3438, 0.25, 0.3438, 0.3125, 0.3125, 0.3125, 0.3125, 0.25, 0.3438, 0.6875, 0.3438, 0.75, 0.3125, 0.75, 0.3125, 0.6875, 0.3438, 0.1875, 0.3438, 0.25, 0.3125, 0.25, 0.3125, 0.1875, 0.3438, 0.625, 0.3438, 0.6875, 0.3125, 0.6875, 0.3125, 0.625, 0.3438, 0.125, 0.3438, 0.1875, 0.3125, 0.1875, 0.3125, 0.125, 0.3438, 0.5625, 0.3438, 0.625, 0.3125, 0.625, 0.3125, 0.5625, 0.3438, 0.0625, 0.3438, 0.125, 0.3125, 0.125, 0.3125, 0.0625, 0.3437, 0.5, 0.3438, 0.5625, 0.3125, 0.5625, 0.3125, 0.5, 0.3438, 0.4375, 0.3437, 0.5, 0.3125, 0.5, 0.3125, 0.4375, 0.3438, 0.875, 0.3438, 0.9375, 0.3125, 0.9375, 0.3125, 0.875, 0.3438, 0.375, 0.3438, 0.4375, 0.3125, 0.4375, 0.3125, 0.375, 0.3438, 0.8125, 0.3438, 0.875, 0.3125, 0.875, 0.3125, 0.8125, 0.3125, 0.0625, 0.3125, 0.125, 0.2812, 0.125, 0.2812, 0.0625, 0.3125, 0.5, 0.3125, 0.5625, 0.2812, 0.5625, 0.2812, 0.5, 0.3125, 0.4375, 0.3125, 0.5, 0.2812, 0.5, 0.2812, 0.4375, 0.3125, 0.875, 0.3125, 0.9375, 0.2812, 0.9375, 0.2812, 0.875, 0.3125, 0.375, 0.3125, 0.4375, 0.2812, 0.4375, 0.2812, 0.375, 0.3125, 0.8125, 0.3125, 0.875, 0.2812, 0.875, 0.2812, 0.8125, 0.3125, 0.3125, 0.3125, 0.375, 0.2812, 0.375, 0.2812, 0.3125, 0.3125, 0.75, 0.3125, 0.8125, 0.2812, 0.8125, 0.2812, 0.75, 0.3125, 0.25, 0.3125, 0.3125, 0.2812, 0.3125, 0.2812, 0.25, 0.3125, 0.6875, 0.3125, 0.75, 0.2812, 0.75, 0.2812, 0.6875, 0.3125, 0.1875, 0.3125, 0.25, 0.2812, 0.25, 0.2812, 0.1875, 0.3125, 0.625, 0.3125, 0.6875, 0.2812, 0.6875, 0.2812, 0.625, 0.3125, 0.125, 0.3125, 0.1875, 0.2812, 0.1875, 0.2812, 0.125, 0.3125, 0.5625, 0.3125, 0.625, 0.2812, 0.625, 0.2812, 0.5625, 0.2812, 0.75, 0.2812, 0.8125, 0.25, 0.8125, 0.25, 0.75, 0.2812, 0.25, 0.2812, 0.3125, 0.25, 0.3125, 0.25, 0.25, 0.2812, 0.6875, 0.2812, 0.75, 0.25, 0.75, 0.25, 0.6875, 0.2812, 0.1875, 0.2812, 0.25, 0.25, 0.25, 0.25, 0.1875, 0.2812, 0.625, 0.2812, 0.6875, 0.25, 0.6875, 0.25, 0.625, 0.2812, 0.125, 0.2812, 0.1875, 0.25, 0.1875, 0.25, 0.125, 0.2812, 0.5625, 0.2812, 0.625, 0.25, 0.625, 0.25, 0.5625, 0.2812, 0.0625, 0.2812, 0.125, 0.25, 0.125, 0.25, 0.0625, 0.2812, 0.5, 0.2812, 0.5625, 0.25, 0.5625, 0.25, 0.5, 0.2812, 0.4375, 0.2812, 0.5, 0.25, 0.5, 0.25, 0.4375, 0.2812, 0.875, 0.2812, 0.9375, 0.25, 0.9375, 0.25, 0.875, 0.2812, 0.375, 0.2812, 0.4375, 0.25, 0.4375, 0.25, 0.375, 0.2812, 0.8125, 0.2812, 0.875, 0.25, 0.875, 0.25, 0.8125, 0.2812, 0.3125, 0.2812, 0.375, 0.25, 0.375, 0.25, 0.3125, 0.25, 0.5, 0.25, 0.5625, 0.2188, 0.5625, 0.2187, 0.5, 0.25, 0.4375, 0.25, 0.5, 0.2187, 0.5, 0.2188, 0.4375, 0.25, 0.875, 0.25, 0.9375, 0.2188, 0.9375, 0.2188, 0.875, 0.25, 0.375, 0.25, 0.4375, 0.2188, 0.4375, 0.2188, 0.375, 0.25, 0.8125, 0.25, 0.875, 0.2188, 0.875, 0.2188, 0.8125, 0.25, 0.3125, 0.25, 0.375, 0.2188, 0.375, 0.2188, 0.3125, 0.25, 0.75, 0.25, 0.8125, 0.2188, 0.8125, 0.2188, 0.75, 0.25, 0.25, 0.25, 0.3125, 0.2188, 0.3125, 0.2188, 0.25, 0.25, 0.6875, 0.25, 0.75, 0.2188, 0.75, 0.2188, 0.6875, 0.25, 0.1875, 0.25, 0.25, 0.2188, 0.25, 0.2188, 0.1875, 0.25, 0.625, 0.25, 0.6875, 0.2188, 0.6875, 0.2188, 0.625, 0.25, 0.125, 0.25, 0.1875, 0.2188, 0.1875, 0.2188, 0.125, 0.25, 0.5625, 0.25, 0.625, 0.2188, 0.625, 0.2188, 0.5625, 0.25, 0.0625, 0.25, 0.125, 0.2188, 0.125, 0.2188, 0.0625, 0.2188, 0.25, 0.2188, 0.3125, 0.1875, 0.3125, 0.1875, 0.25, 0.2188, 0.6875, 0.2188, 0.75, 0.1875, 0.75, 0.1875, 0.6875, 0.2188, 0.1875, 0.2188, 0.25, 0.1875, 0.25, 0.1875, 0.1875, 0.2188, 0.625, 0.2188, 0.6875, 0.1875, 0.6875, 0.1875, 0.625, 0.2188, 0.125, 0.2188, 0.1875, 0.1875, 0.1875, 0.1875, 0.125, 0.2188, 0.5625, 0.2188, 0.625, 0.1875, 0.625, 0.1875, 0.5625, 0.2188, 0.0625, 0.2188, 0.125, 0.1875, 0.125, 0.1875, 0.0625, 0.2187, 0.5, 0.2188, 0.5625, 0.1875, 0.5625, 0.1875, 0.5, 0.2188, 0.4375, 0.2187, 0.5, 0.1875, 0.5, 0.1875, 0.4375, 0.2188, 0.875, 0.2188, 0.9375, 0.1875, 0.9375, 0.1875, 0.875, 0.2188, 0.375, 0.2188, 0.4375, 0.1875, 0.4375, 0.1875, 0.375, 0.2188, 0.8125, 0.2188, 0.875, 0.1875, 0.875, 0.1875, 0.8125, 0.2188, 0.3125, 0.2188, 0.375, 0.1875, 0.375, 0.1875, 0.3125, 0.2188, 0.75, 0.2188, 0.8125, 0.1875, 0.8125, 0.1875, 0.75, 0.1875, 0.4375, 0.1875, 0.5, 0.1562, 0.5, 0.1562, 0.4375, 0.1875, 0.875, 0.1875, 0.9375, 0.1563, 0.9375, 0.1562, 0.875, 0.1875, 0.375, 0.1875, 0.4375, 0.1562, 0.4375, 0.1563, 0.375, 0.1875, 0.8125, 0.1875, 0.875, 0.1562, 0.875, 0.1562, 0.8125, 0.1875, 0.3125, 0.1875, 0.375, 0.1563, 0.375, 0.1562, 0.3125, 0.1875, 0.75, 0.1875, 0.8125, 0.1562, 0.8125, 0.1563, 0.75, 0.1875, 0.25, 0.1875, 0.3125, 0.1562, 0.3125, 0.1563, 0.25, 0.1875, 0.6875, 0.1875, 0.75, 0.1563, 0.75, 0.1562, 0.6875, 0.1875, 0.1875, 0.1875, 0.25, 0.1563, 0.25, 0.1562, 0.1875, 0.1875, 0.625, 0.1875, 0.6875, 0.1562, 0.6875, 0.1563, 0.625, 0.1875, 0.125, 0.1875, 0.1875, 0.1562, 0.1875, 0.1562, 0.125, 0.1875, 0.5625, 0.1875, 0.625, 0.1563, 0.625, 0.1562, 0.5625, 0.1875, 0.0625, 0.1875, 0.125, 0.1562, 0.125, 0.1563, 0.0625, 0.1875, 0.5, 0.1875, 0.5625, 0.1562, 0.5625, 0.1562, 0.5, 0.1562, 0.6875, 0.1563, 0.75, 0.125, 0.75, 0.125, 0.6875, 0.1562, 0.1875, 0.1563, 0.25, 0.125, 0.25, 0.125, 0.1875, 0.1563, 0.625, 0.1562, 0.6875, 0.125, 0.6875, 0.125, 0.625, 0.1562, 0.125, 0.1562, 0.1875, 0.125, 0.1875, 0.125, 0.125, 0.1562, 0.5625, 0.1563, 0.625, 0.125, 0.625, 0.125, 0.5625, 0.1563, 0.0625, 0.1562, 0.125, 0.125, 0.125, 0.125, 0.0625, 0.1562, 0.5, 0.1562, 0.5625, 0.125, 0.5625, 0.125, 0.5, 0.1562, 0.4375, 0.1562, 0.5, 0.125, 0.5, 0.125, 0.4375, 0.1562, 0.875, 0.1563, 0.9375, 0.125, 0.9375, 0.125, 0.875, 0.1563, 0.375, 0.1562, 0.4375, 0.125, 0.4375, 0.125, 0.375, 0.1562, 0.8125, 0.1562, 0.875, 0.125, 0.875, 0.125, 0.8125, 0.1562, 0.3125, 0.1563, 0.375, 0.125, 0.375, 0.125, 0.3125, 0.1563, 0.75, 0.1562, 0.8125, 0.125, 0.8125, 0.125, 0.75, 0.1563, 0.25, 0.1562, 0.3125, 0.125, 0.3125, 0.125, 0.25, 0.125, 0.4375, 0.125, 0.5, 0.09375, 0.5, 0.09375, 0.4375, 0.125, 0.875, 0.125, 0.9375, 0.09375, 0.9375, 0.09375, 0.875, 0.125, 0.375, 0.125, 0.4375, 0.09375, 0.4375, 0.09375, 0.375, 0.125, 0.8125, 0.125, 0.875, 0.09375, 0.875, 0.09375, 0.8125, 0.125, 0.3125, 0.125, 0.375, 0.09375, 0.375, 0.09375, 0.3125, 0.125, 0.75, 0.125, 0.8125, 0.09375, 0.8125, 0.09375, 0.75, 0.125, 0.25, 0.125, 0.3125, 0.09375, 0.3125, 0.09375, 0.25, 0.125, 0.6875, 0.125, 0.75, 0.09375, 0.75, 0.09375, 0.6875, 0.125, 0.1875, 0.125, 0.25, 0.09375, 0.25, 0.09375, 0.1875, 0.125, 0.625, 0.125, 0.6875, 0.09375, 0.6875, 0.09375, 0.625, 0.125, 0.125, 0.125, 0.1875, 0.09375, 0.1875, 0.09375, 0.125, 0.125, 0.5625, 0.125, 0.625, 0.09375, 0.625, 0.09375, 0.5625, 0.125, 0.0625, 0.125, 0.125, 0.09375, 0.125, 0.09375, 0.0625, 0.125, 0.5, 0.125, 0.5625, 0.09375, 0.5625, 0.09375, 0.5, 0.09375, 0.1875, 0.09375, 0.25, 0.0625, 0.25, 0.0625, 0.1875, 0.09375, 0.625, 0.09375, 0.6875, 0.0625, 0.6875, 0.0625, 0.625, 0.09375, 0.125, 0.09375, 0.1875, 0.0625, 0.1875, 0.0625, 0.125, 0.09375, 0.5625, 0.09375, 0.625, 0.0625, 0.625, 0.0625, 0.5625, 0.09375, 0.0625, 0.09375, 0.125, 0.0625, 0.125, 0.0625, 0.0625, 0.09375, 0.5, 0.09375, 0.5625, 0.0625, 0.5625, 0.0625, 0.5, 0.09375, 0.4375, 0.09375, 0.5, 0.0625, 0.5, 0.0625, 0.4375, 0.09375, 0.875, 0.09375, 0.9375, 0.0625, 0.9375, 0.0625, 0.875, 0.09375, 0.375, 0.09375, 0.4375, 0.0625, 0.4375, 0.0625, 0.375, 0.09375, 0.8125, 0.09375, 0.875, 0.0625, 0.875, 0.0625, 0.8125, 0.09375, 0.3125, 0.09375, 0.375, 0.0625, 0.375, 0.0625, 0.3125, 0.09375, 0.75, 0.09375, 0.8125, 0.0625, 0.8125, 0.0625, 0.75, 0.09375, 0.25, 0.09375, 0.3125, 0.0625, 0.3125, 0.0625, 0.25, 0.09375, 0.6875, 0.09375, 0.75, 0.0625, 0.75, 0.0625, 0.6875, 0.0625, 0.375, 0.0625, 0.4375, 0.03125, 0.4375, 0.03125, 0.375, 0.0625, 0.8125, 0.0625, 0.875, 0.03125, 0.875, 0.03125, 0.8125, 0.0625, 0.3125, 0.0625, 0.375, 0.03125, 0.375, 0.03125, 0.3125, 0.0625, 0.75, 0.0625, 0.8125, 0.03125, 0.8125, 0.03125, 0.75, 0.0625, 0.25, 0.0625, 0.3125, 0.03125, 0.3125, 0.03125, 0.25, 0.0625, 0.6875, 0.0625, 0.75, 0.03125, 0.75, 0.03125, 0.6875, 0.0625, 0.1875, 0.0625, 0.25, 0.03125, 0.25, 0.03125, 0.1875, 0.0625, 0.625, 0.0625, 0.6875, 0.03125, 0.6875, 0.03125, 0.625, 0.0625, 0.125, 0.0625, 0.1875, 0.03125, 0.1875, 0.03125, 0.125, 0.0625, 0.5625, 0.0625, 0.625, 0.03125, 0.625, 0.03125, 0.5625, 0.0625, 0.0625, 0.0625, 0.125, 0.03125, 0.125, 0.03125, 0.0625, 0.0625, 0.5, 0.0625, 0.5625, 0.03125, 0.5625, 0.03125, 0.5, 0.0625, 0.4375, 0.0625, 0.5, 0.03125, 0.5, 0.03125, 0.4375, 0.0625, 0.875, 0.0625, 0.9375, 0.03125, 0.9375, 0.03125, 0.875, 0.03125, 0.125, 0.03125, 0.1875, 0.0, 0.1875, 0.0, 0.125, 0.03125, 0.5625, 0.03125, 0.625, 0.0, 0.625, 0.0, 0.5625, 0.03125, 0.0625, 0.03125, 0.125, 0.0, 0.125, 0.0, 0.0625, 0.03125, 0.5, 0.03125, 0.5625, 0.0, 0.5625, 0.0, 0.5, 0.03125, 0.4375, 0.03125, 0.5, 0.0, 0.5, 0.0, 0.4375, 0.03125, 0.875, 0.03125, 0.9375, 0.0, 0.9375, 0.0, 0.875, 0.03125, 0.375, 0.03125, 0.4375, 0.0, 0.4375, 0.0, 0.375, 0.03125, 0.8125, 0.03125, 0.875, 0.0, 0.875, 0.0, 0.8125, 0.03125, 0.3125, 0.03125, 0.375, 0.0, 0.375, 0.0, 0.3125, 0.03125, 0.75, 0.03125, 0.8125, 0.0, 0.8125, 0.0, 0.75, 0.03125, 0.25, 0.03125, 0.3125, 0.0, 0.3125, 0.0, 0.25, 0.03125, 0.6875, 0.03125, 0.75, 0.0, 0.75, 0.0, 0.6875, 0.03125, 0.1875, 0.03125, 0.25, 0.0, 0.25, 0.0, 0.1875, 0.03125, 0.625, 0.03125, 0.6875, 0.0, 0.6875, 0.0, 0.625, 1.0, 0.8125, 1.0, 0.875, 0.9687, 0.875, 0.9687, 0.8125, 1.0, 0.3125, 1.0, 0.375, 0.9688, 0.375, 0.9687, 0.3125, 1.0, 0.75, 1.0, 0.8125, 0.9687, 0.8125, 0.9688, 0.75, 1.0, 0.25, 1.0, 0.3125, 0.9687, 0.3125, 0.9688, 0.25, 1.0, 0.6875, 1.0, 0.75, 0.9688, 0.75, 0.9687, 0.6875, 1.0, 0.1875, 1.0, 0.25, 0.9688, 0.25, 0.9687, 0.1875, 1.0, 0.625, 1.0, 0.6875, 0.9687, 0.6875, 0.9688, 0.625, 1.0, 0.125, 1.0, 0.1875, 0.9687, 0.1875, 0.9687, 0.125, 1.0, 0.5625, 1.0, 0.625, 0.9688, 0.625, 0.9687, 0.5625, 1.0, 0.0625, 1.0, 0.125, 0.9687, 0.125, 0.9688, 0.0625, 1.0, 0.5, 1.0, 0.5625, 0.9687, 0.5625, 0.9687, 0.5, 1.0, 0.4375, 1.0, 0.5, 0.9687, 0.5, 0.9687, 0.4375, 1.0, 0.875, 1.0, 0.9375, 0.9688, 0.9375, 0.9687, 0.875, 1.0, 0.375, 1.0, 0.4375, 0.9687, 0.4375, 0.9688, 0.375, 0.9687, 0.5625, 0.9688, 0.625, 0.9375, 0.625, 0.9375, 0.5625, 0.9688, 0.0625, 0.9687, 0.125, 0.9375, 0.125, 0.9375, 0.0625, 0.9687, 0.5, 0.9687, 0.5625, 0.9375, 0.5625, 0.9375, 0.5, 0.9687, 0.4375, 0.9687, 0.5, 0.9375, 0.5, 0.9375, 0.4375, 0.9687, 0.875, 0.9688, 0.9375, 0.9375, 0.9375, 0.9375, 0.875, 0.9688, 0.375, 0.9687, 0.4375, 0.9375, 0.4375, 0.9375, 0.375, 0.9687, 0.8125, 0.9687, 0.875, 0.9375, 0.875, 0.9375, 0.8125, 0.9687, 0.3125, 0.9688, 0.375, 0.9375, 0.375, 0.9375, 0.3125, 0.9688, 0.75, 0.9687, 0.8125, 0.9375, 0.8125, 0.9375, 0.75, 0.9688, 0.25, 0.9687, 0.3125, 0.9375, 0.3125, 0.9375, 0.25, 0.9687, 0.6875, 0.9688, 0.75, 0.9375, 0.75, 0.9375, 0.6875, 0.9687, 0.1875, 0.9688, 0.25, 0.9375, 0.25, 0.9375, 0.1875, 0.9688, 0.625, 0.9687, 0.6875, 0.9375, 0.6875, 0.9375, 0.625, 0.9687, 0.125, 0.9687, 0.1875, 0.9375, 0.1875, 0.9375, 0.125, 0.9375, 0.3125, 0.9375, 0.375, 0.9062, 0.375, 0.9062, 0.3125, 0.9375, 0.75, 0.9375, 0.8125, 0.9062, 0.8125, 0.9062, 0.75, 0.9375, 0.25, 0.9375, 0.3125, 0.9062, 0.3125, 0.9062, 0.25, 0.9375, 0.6875, 0.9375, 0.75, 0.9062, 0.75, 0.9062, 0.6875, 0.9375, 0.1875, 0.9375, 0.25, 0.9062, 0.25, 0.9062, 0.1875, 0.9375, 0.625, 0.9375, 0.6875, 0.9062, 0.6875, 0.9062, 0.625, 0.9375, 0.125, 0.9375, 0.1875, 0.9062, 0.1875, 0.9062, 0.125, 0.9375, 0.5625, 0.9375, 0.625, 0.9062, 0.625, 0.9062, 0.5625, 0.9375, 0.0625, 0.9375, 0.125, 0.9062, 0.125, 0.9062, 0.0625, 0.9375, 0.5, 0.9375, 0.5625, 0.9062, 0.5625, 0.9062, 0.5, 0.9375, 0.4375, 0.9375, 0.5, 0.9062, 0.5, 0.9062, 0.4375, 0.9375, 0.875, 0.9375, 0.9375, 0.9062, 0.9375, 0.9062, 0.875, 0.9375, 0.375, 0.9375, 0.4375, 0.9062, 0.4375, 0.9062, 0.375, 0.9375, 0.8125, 0.9375, 0.875, 0.9062, 0.875, 0.9062, 0.8125, 0.9062, 0.0625, 0.9062, 0.125, 0.875, 0.125, 0.875, 0.0625, 0.9062, 0.5, 0.9062, 0.5625, 0.875, 0.5625, 0.875, 0.5, 0.9062, 0.4375, 0.9062, 0.5, 0.875, 0.5, 0.875, 0.4375, 0.9062, 0.875, 0.9062, 0.9375, 0.875, 0.9375, 0.875, 0.875, 0.9062, 0.375, 0.9062, 0.4375, 0.875, 0.4375, 0.875, 0.375, 0.9062, 0.8125, 0.9062, 0.875, 0.875, 0.875, 0.875, 0.8125, 0.9062, 0.3125, 0.9062, 0.375, 0.875, 0.375, 0.875, 0.3125, 0.9062, 0.75, 0.9062, 0.8125, 0.875, 0.8125, 0.875, 0.75, 0.9062, 0.25, 0.9062, 0.3125, 0.875, 0.3125, 0.875, 0.25, 0.9062, 0.6875, 0.9062, 0.75, 0.875, 0.75, 0.875, 0.6875, 0.9062, 0.1875, 0.9062, 0.25, 0.875, 0.25, 0.875, 0.1875, 0.9062, 0.625, 0.9062, 0.6875, 0.875, 0.6875, 0.875, 0.625, 0.9062, 0.125, 0.9062, 0.1875, 0.875, 0.1875, 0.875, 0.125, 0.9062, 0.5625, 0.9062, 0.625, 0.875, 0.625, 0.875, 0.5625, 0.875, 0.75, 0.875, 0.8125, 0.8437, 0.8125, 0.8438, 0.75, 0.875, 0.25, 0.875, 0.3125, 0.8437, 0.3125, 0.8438, 0.25, 0.875, 0.6875, 0.875, 0.75, 0.8438, 0.75, 0.8437, 0.6875, 0.875, 0.1875, 0.875, 0.25, 0.8438, 0.25, 0.8437, 0.1875, 0.875, 0.625, 0.875, 0.6875, 0.8437, 0.6875, 0.8438, 0.625, 0.875, 0.125, 0.875, 0.1875, 0.8437, 0.1875, 0.8438, 0.125, 0.875, 0.5625, 0.875, 0.625, 0.8438, 0.625, 0.8437, 0.5625, 0.875, 0.0625, 0.875, 0.125, 0.8438, 0.125, 0.8438, 0.0625, 0.875, 0.5, 0.875, 0.5625, 0.8437, 0.5625, 0.8437, 0.5, 0.875, 0.4375, 0.875, 0.5, 0.8437, 0.5, 0.8437, 0.4375, 0.875, 0.875, 0.875, 0.9375, 0.8438, 0.9375, 0.8438, 0.875, 0.875, 0.375, 0.875, 0.4375, 0.8437, 0.4375, 0.8438, 0.375, 0.875, 0.8125, 0.875, 0.875, 0.8438, 0.875, 0.8437, 0.8125, 0.875, 0.3125, 0.875, 0.375, 0.8438, 0.375, 0.8437, 0.3125, 0.8437, 0.5, 0.8437, 0.5625, 0.8125, 0.5625, 0.8125, 0.5, 0.625, 0.0625, 0.375, 0.0625, 0.3438, 0.0625, 0.3125, 0.0625, 0.8437, 0.4375, 0.8437, 0.5, 0.8125, 0.5, 0.8125, 0.4375, 0.8438, 0.875, 0.8438, 0.9375, 0.8125, 0.9375, 0.8125, 0.875, 0.8438, 0.375, 0.8437, 0.4375, 0.8125, 0.4375, 0.8125, 0.375, 0.8437, 0.8125, 0.8438, 0.875, 0.8125, 0.875, 0.8125, 0.8125, 0.8437, 0.3125, 0.8438, 0.375, 0.8125, 0.375, 0.8125, 0.3125, 0.8438, 0.75, 0.8437, 0.8125, 0.8125, 0.8125, 0.8125, 0.75, 0.8438, 0.25, 0.8437, 0.3125, 0.8125, 0.3125, 0.8125, 0.25, 0.8437, 0.6875, 0.8438, 0.75, 0.8125, 0.75, 0.8125, 0.6875, 0.8437, 0.1875, 0.8438, 0.25, 0.8125, 0.25, 0.8125, 0.1875, 0.8438, 0.625, 0.8437, 0.6875, 0.8125, 0.6875, 0.8125, 0.625, 0.8438, 0.125, 0.8437, 0.1875, 0.8125, 0.1875, 0.8125, 0.125, 0.8437, 0.5625, 0.8438, 0.625, 0.8125, 0.625, 0.8125, 0.5625, 0.8438, 0.0625, 0.8438, 0.125, 0.8125, 0.125, 0.8125, 0.0625, 0.8125, 0.25, 0.8125, 0.3125, 0.7812, 0.3125, 0.7812, 0.25, 0.8125, 0.6875, 0.8125, 0.75, 0.7812, 0.75, 0.7812, 0.6875, 0.8125, 0.1875, 0.8125, 0.25, 0.7812, 0.25, 0.7812, 0.1875, 0.8125, 0.625, 0.8125, 0.6875, 0.7812, 0.6875, 0.7812, 0.625, 0.8125, 0.125, 0.8125, 0.1875, 0.7812, 0.1875, 0.7812, 0.125, 0.8125, 0.5625, 0.8125, 0.625, 0.7812, 0.625, 0.7812, 0.5625, 0.8125, 0.0625, 0.8125, 0.125, 0.7812, 0.125, 0.7812, 0.0625, 0.8125, 0.5, 0.8125, 0.5625, 0.7812, 0.5625, 0.7812, 0.5, 0.5988, 0.9375, 0.6125, 0.9375, 0.6239, 0.9375, 0.6323, 0.9375, 0.6362, 0.9375, 0.634, 0.9375, 0.623, 0.9375, 0.6001, 0.9375, 0.5628, 0.9375, 0.5124, 0.9375, 0.4563, 0.9375, 0.4059, 0.9375, 0.3687, 0.9375, 0.3458, 0.9375, 0.3348, 0.9375, 0.3325, 0.9375, 0.3365, 0.9375, 0.3448, 0.9375, 0.3563, 0.9375, 0.37, 0.9375, 0.3853, 0.9375, 0.402, 0.9375, 0.4194, 0.9375, 0.4376, 0.9375, 0.4561, 0.9375, 0.4749, 0.9375, 0.4938, 0.9375, 0.5126, 0.9375, 0.5312, 0.9375, 0.5493, 0.9375, 0.5668, 0.9375, 0.5834, 0.9375, 0.8125, 0.0625, 0.625, 0.0625, 0.875, 0.0625, 0.8438, 0.0625, 0.8125, 0.4375, 0.8125, 0.5, 0.7812, 0.5, 0.7812, 0.4375, 0.8125, 0.875, 0.8125, 0.9375, 0.7812, 0.9375, 0.7812, 0.875, 0.8125, 0.375, 0.8125, 0.4375, 0.7812, 0.4375, 0.7812, 0.375, 0.8125, 0.8125, 0.8125, 0.875, 0.7812, 0.875, 0.7812, 0.8125, 0.8125, 0.3125, 0.8125, 0.375, 0.7812, 0.375, 0.7812, 0.3125, 0.8125, 0.75, 0.8125, 0.8125, 0.7812, 0.8125, 0.7812, 0.75, 0.7812, 0.4375, 0.7812, 0.5, 0.75, 0.5, 0.75, 0.4375, 0.7812, 0.875, 0.7812, 0.9375, 0.75, 0.9375, 0.75, 0.875, 0.7812, 0.375, 0.7812, 0.4375, 0.75, 0.4375, 0.75, 0.375, 0.7812, 0.8125, 0.7812, 0.875, 0.75, 0.875, 0.75, 0.8125, 0.7812, 0.3125, 0.7812, 0.375, 0.75, 0.375, 0.75, 0.3125, 0.7812, 0.75, 0.7812, 0.8125, 0.75, 0.8125, 0.75, 0.75, 0.7812, 0.25, 0.7812, 0.3125, 0.75, 0.3125, 0.75, 0.25, 0.7812, 0.6875, 0.7812, 0.75, 0.75, 0.75, 0.75, 0.6875, 0.7812, 0.1875, 0.7812, 0.25, 0.75, 0.25, 0.75, 0.1875, 0.7812, 0.625, 0.7812, 0.6875, 0.75, 0.6875, 0.75, 0.625, 0.7812, 0.125, 0.7812, 0.1875, 0.75, 0.1875, 0.75, 0.125, 0.7812, 0.5625, 0.7812, 0.625, 0.75, 0.625, 0.75, 0.5625, 0.7812, 0.0625, 0.7812, 0.125, 0.75, 0.125, 0.75, 0.0625, 0.7812, 0.5, 0.7812, 0.5625, 0.75, 0.5625, 0.75, 0.5, 0.6125, 0.9375, 0.5988, 0.9375, 0.6875, 0.9375, 0.7188, 0.9375, 0.5988, 0.9375, 0.5834, 0.9375, 0.6562, 0.9375, 0.6875, 0.9375, 0.5834, 0.9375, 0.5668, 0.9375, 0.625, 0.9375, 0.6562, 0.9375, 0.5668, 0.9375, 0.5493, 0.9375, 0.5938, 0.9375, 0.625, 0.9375, 0.5493, 0.9375, 0.5312, 0.9375, 0.5625, 0.9375, 0.5938, 0.9375, 0.5312, 0.9375, 0.5126, 0.9375, 0.5312, 0.9375, 0.5625, 0.9375, 0.5126, 0.9375, 0.4938, 0.9375, 0.5, 0.9375, 0.5312, 0.9375, 0.4938, 0.9375, 0.4749, 0.9375, 0.4688, 0.9375, 0.5, 0.9375, 0.4749, 0.9375, 0.4561, 0.9375, 0.4375, 0.9375, 0.4688, 0.9375, 0.4561, 0.9375, 0.4376, 0.9375, 0.4062, 0.9375, 0.4375, 0.9375, 0.4376, 0.9375, 0.4194, 0.9375, 0.375, 0.9375, 0.4062, 0.9375, 0.4194, 0.9375, 0.402, 0.9375, 0.3438, 0.9375, 0.375, 0.9375, 0.402, 0.9375, 0.3853, 0.9375, 0.3125, 0.9375, 0.3438, 0.9375, 0.3853, 0.9375, 0.37, 0.9375, 0.2812, 0.9375, 0.3125, 0.9375, 0.37, 0.9375, 0.3563, 0.9375, 0.25, 0.9375, 0.2812, 0.9375, 0.3563, 0.9375, 0.3448, 0.9375, 0.2188, 0.9375, 0.25, 0.9375, 0.3448, 0.9375, 0.3365, 0.9375, 0.1875, 0.9375, 0.2188, 0.9375, 0.3365, 0.9375, 0.3325, 0.9375, 0.1563, 0.9375, 0.1875, 0.9375, 0.3325, 0.9375, 0.3348, 0.9375, 0.125, 0.9375, 0.1563, 0.9375, 0.3348, 0.9375, 0.3458, 0.9375, 0.09375, 0.9375, 0.125, 0.9375, 0.3458, 0.9375, 0.3687, 0.9375, 0.0625, 0.9375, 0.09375, 0.9375, 0.3687, 0.9375, 0.4059, 0.9375, 0.03125, 0.9375, 0.0625, 0.9375, 0.4059, 0.9375, 0.4563, 0.9375, 0.0, 0.9375, 0.03125, 0.9375, 0.4563, 0.9375, 0.5124, 0.9375, 0.9688, 0.9375, 0.0, 0.9375, 0.5124, 0.9375, 0.5628, 0.9375, 0.9375, 0.9375, 0.9688, 0.9375, 0.5628, 0.9375, 0.6001, 0.9375, 0.9062, 0.9375, 0.9375, 0.9375, 0.6001, 0.9375, 0.623, 0.9375, 0.875, 0.9375, 0.9062, 0.9375, 0.623, 0.9375, 0.634, 0.9375, 0.8438, 0.9375, 0.875, 0.9375, 0.634, 0.9375, 0.6362, 0.9375, 0.8125, 0.9375, 0.8438, 0.9375, 0.6362, 0.9375, 0.6323, 0.9375, 0.7812, 0.9375, 0.8125, 0.9375, 0.6323, 0.9375, 0.6239, 0.9375, 0.75, 0.9375, 0.7812, 0.9375, 0.6239, 0.9375, 0.6125, 0.9375, 0.7188, 0.9375, 0.75, 0.9375, 0.625, 0.0625, 0.6875, 0.0625, 0.6562, 0.0625, 0.625, 0.0625, 0.625, 0.0625, 0.3125, 0.0625, 0.2812, 0.0625, 0.25, 0.0625, 0.7812, 0.0625, 0.75, 0.0625, 0.625, 0.0625, 0.8125, 0.0625, 0.625, 0.0625, 0.25, 0.0625, 0.2188, 0.0625, 0.1875, 0.0625, 0.625, 0.0625, 0.1875, 0.0625, 0.1563, 0.0625, 0.125, 0.0625, 0.75, 0.0625, 0.7188, 0.0625, 0.6875, 0.0625, 0.625, 0.0625, 0.625, 0.0625, 0.125, 0.0625, 0.09375, 0.0625, 0.0625, 0.0625, 0.625, 0.0625, 0.625, 0.0625, 0.5938, 0.0625, 0.5625, 0.0625, 0.625, 0.0625, 0.0625, 0.0625, 0.03125, 0.0625, 1.0, 0.0625, 0.625, 0.0625, 0.5625, 0.0625, 0.5312, 0.0625, 0.5, 0.0625, 0.625, 0.0625, 1.0, 0.0625, 0.9688, 0.0625, 0.9375, 0.0625, 0.625, 0.0625, 0.5, 0.0625, 0.4688, 0.0625, 0.4375, 0.0625, 0.875, 0.0625, 0.625, 0.0625, 0.9375, 0.0625, 0.9062, 0.0625, 0.375, 0.0625, 0.625, 0.0625, 0.4375, 0.0625, 0.4062, 0.0625])
me_x.update()

# ---- objects
ob_x = bpy.data.objects.new('球体', me_x)

# ---- transforms, parenting, visibility, modifiers, constraints
ob_x.location = (0.0, 0.0, 0.0)

# ---- collection membership
scene.collection.objects.link(ob_x)

# ---- scene / render settings (as saved in the file)
scene.frame_start = 1; scene.frame_end = 250; scene.frame_set(39)
scene.render.engine = 'BLENDER_EEVEE_NEXT'
scene.cycles.sampling_pattern = 'TABULATED_SOBOL'
scene.eevee.ray_tracing_options.trace_max_roughness = 0.0
bpy.context.view_layer.update()

# ---- added for rendering (the .blend has no active camera and no usable light): camera, sun
cam_auto = bpy.data.cameras.new('AutoCamera')
cam_auto.lens = 50.0
cam_auto.sensor_width = 36.0
cam_auto.clip_end = 1000.0
ob_auto_camera = bpy.data.objects.new('AutoCamera', cam_auto)
scene.collection.objects.link(ob_auto_camera)
ob_auto_camera.location = (2.86433, -3.44752, 2.2979)
ob_auto_camera.rotation_euler = (1.09748, -7.21219e-08, 0.694738)
scene.camera = ob_auto_camera
light_auto_sun = bpy.data.lights.new('AutoSun', 'SUN')
light_auto_sun.energy = 3.0
light_auto_sun.angle = 0.0523599
ob_auto_sun = bpy.data.objects.new('AutoSun', light_auto_sun)
scene.collection.objects.link(ob_auto_sun)
ob_auto_sun.rotation_euler = (0.872665, 0.174533, 0.523599)
bpy.context.view_layer.update()
